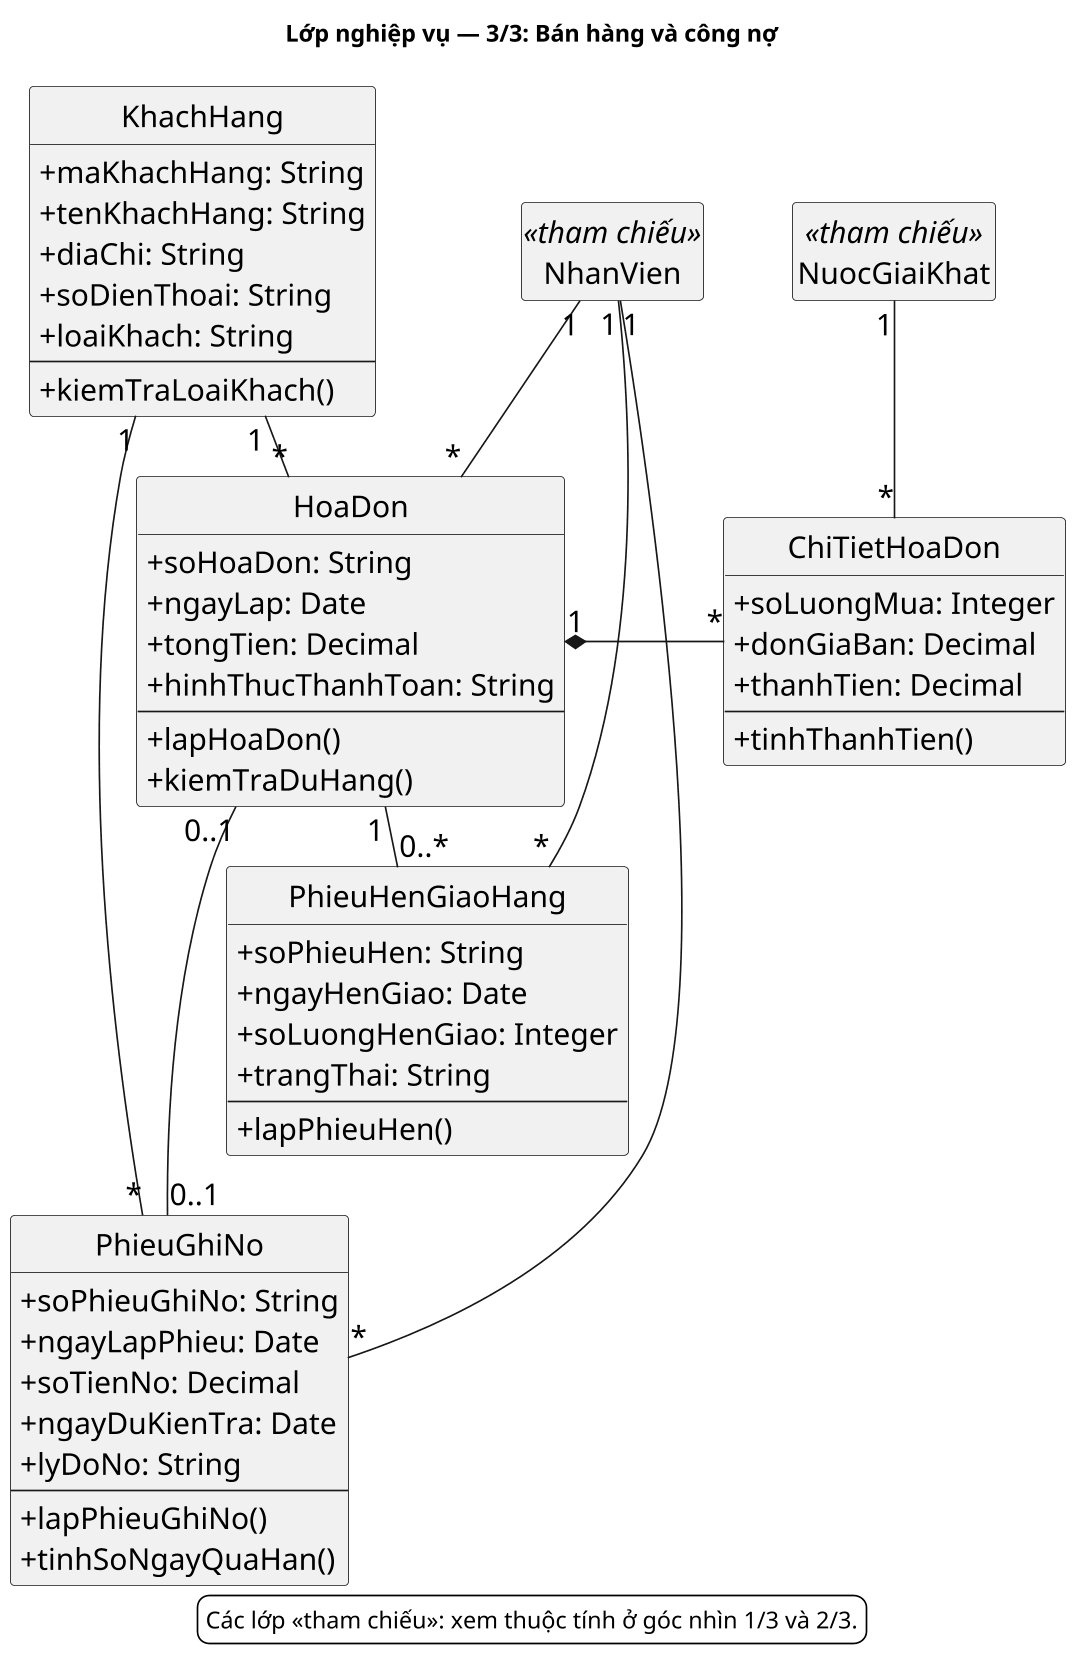

The diagram above was rendered by PlantUML. Its source (embedded in the PNG):
@startuml
!pragma layout smetana
skinparam backgroundColor white
skinparam shadowing false
skinparam defaultFontName DejaVu Sans
skinparam defaultFontSize 18
skinparam monochrome true
skinparam dpi 160
skinparam nodesep 55
skinparam ranksep 75
skinparam classAttributeIconSize 0
hide circle
title Lớp nghiệp vụ — 3/3: Bán hàng và công nợ
class KhachHang {
+maKhachHang: String
+tenKhachHang: String
+diaChi: String
+soDienThoai: String
+loaiKhach: String
--
+kiemTraLoaiKhach()
}
class HoaDon {
+soHoaDon: String
+ngayLap: Date
+tongTien: Decimal
+hinhThucThanhToan: String
--
+lapHoaDon()
+kiemTraDuHang()
}
class ChiTietHoaDon {
+soLuongMua: Integer
+donGiaBan: Decimal
+thanhTien: Decimal
--
+tinhThanhTien()
}
class PhieuHenGiaoHang {
+soPhieuHen: String
+ngayHenGiao: Date
+soLuongHenGiao: Integer
+trangThai: String
--
+lapPhieuHen()
}
class PhieuGhiNo {
+soPhieuGhiNo: String
+ngayLapPhieu: Date
+soTienNo: Decimal
+ngayDuKienTra: Date
+lyDoNo: String
--
+lapPhieuGhiNo()
+tinhSoNgayQuaHan()
}
class NhanVien <<tham chiếu>>
hide NhanVien members
class NuocGiaiKhat <<tham chiếu>>
hide NuocGiaiKhat members
KhachHang "1" -- "*" HoaDon
NhanVien "1" -- "*" HoaDon
HoaDon "1" *-right- "*" ChiTietHoaDon
NuocGiaiKhat "1" -- "*" ChiTietHoaDon
HoaDon "1" -down- "0..*" PhieuHenGiaoHang
HoaDon "0..1" --- "0..1" PhieuGhiNo
KhachHang "1" -- "*" PhieuGhiNo
NhanVien "1" -- "*" PhieuHenGiaoHang
NhanVien "1" -- "*" PhieuGhiNo
legend bottom
Các lớp «tham chiếu»: xem thuộc tính ở góc nhìn 1/3 và 2/3.
endlegend
@enduml